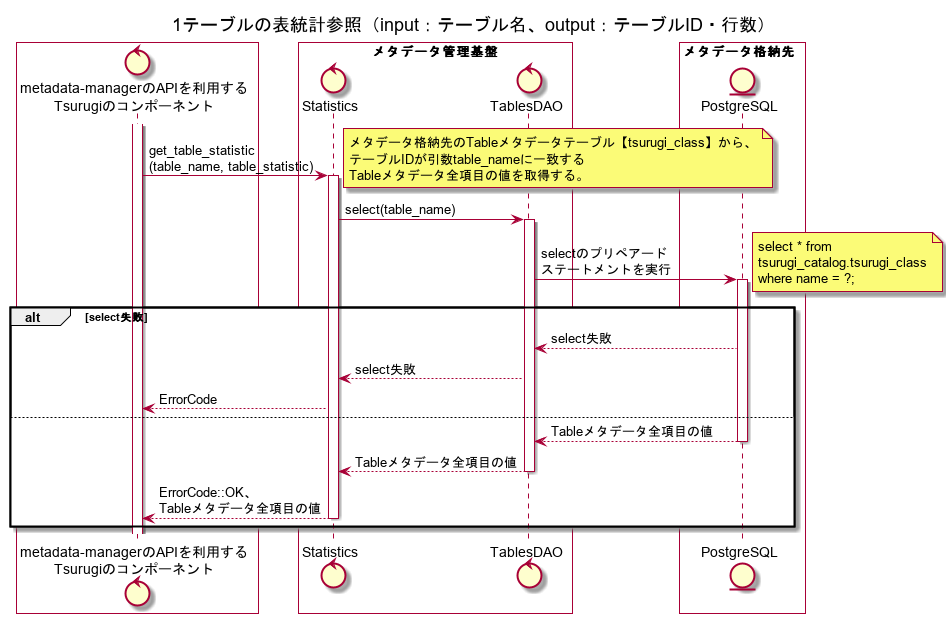

The diagram above was rendered by PlantUML. Its source (embedded in the PNG):
@startuml
title 1テーブルの表統計参照（input：テーブル名、output：テーブルID・行数）

box #White
control "metadata-managerのAPIを利用する\nTsurugiのコンポーネント" as ogawayama
end box
box "メタデータ管理基盤" #White
control "Statistics" as Statistics
control "TablesDAO" as TablesDAO
end box
box メタデータ格納先  #White
entity "PostgreSQL" as metadata_storage
end box

activate ogawayama
ogawayama -> Statistics : get_table_statistic\n(table_name, table_statistic)
activate Statistics
note right
メタデータ格納先のTableメタデータテーブル【tsurugi_class】から、
テーブルIDが引数table_nameに一致する
Tableメタデータ全項目の値を取得する。
end note
Statistics -> TablesDAO : select(table_name)
activate TablesDAO
TablesDAO -> metadata_storage : selectのプリペアード\nステートメントを実行
note right
select * from 
tsurugi_catalog.tsurugi_class
where name = ?;
end note
activate metadata_storage
alt select失敗
TablesDAO <-- metadata_storage : select失敗
Statistics <-- TablesDAO : select失敗
ogawayama <-- Statistics : ErrorCode
else
TablesDAO <-- metadata_storage : Tableメタデータ全項目の値
deactivate metadata_storage
Statistics <-- TablesDAO : Tableメタデータ全項目の値
deactivate TablesDAO
ogawayama <-- Statistics : ErrorCode::OK、\nTableメタデータ全項目の値
deactivate Statistics
end
@enduml